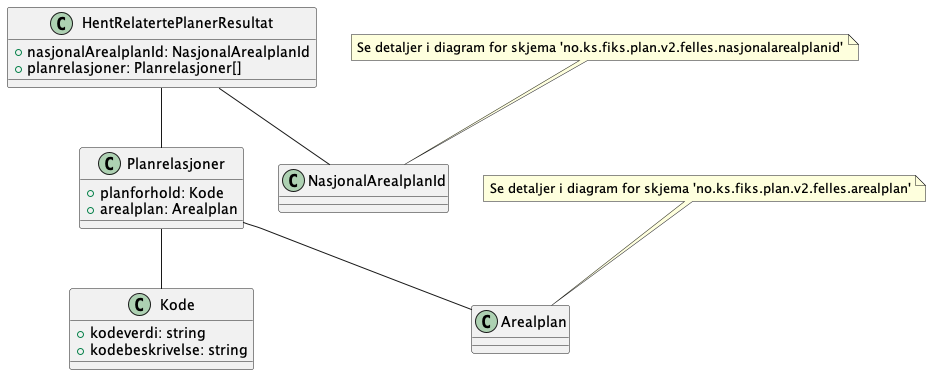

The diagram above was rendered by PlantUML. Its source (embedded in the PNG):
@startuml

class HentRelatertePlanerResultat {
    +nasjonalArealplanId: NasjonalArealplanId
    +planrelasjoner: Planrelasjoner[]
}

class Planrelasjoner {
    +planforhold: Kode
    +arealplan: Arealplan
}

class Kode {
    +kodeverdi: string
    +kodebeskrivelse: string
}

HentRelatertePlanerResultat -- NasjonalArealplanId
HentRelatertePlanerResultat -- Planrelasjoner
Planrelasjoner -- Arealplan
Planrelasjoner -- Kode

note top of NasjonalArealplanId : Se detaljer i diagram for skjema 'no.ks.fiks.plan.v2.felles.nasjonalarealplanid'
note top of Arealplan : Se detaljer i diagram for skjema 'no.ks.fiks.plan.v2.felles.arealplan'

@enduml